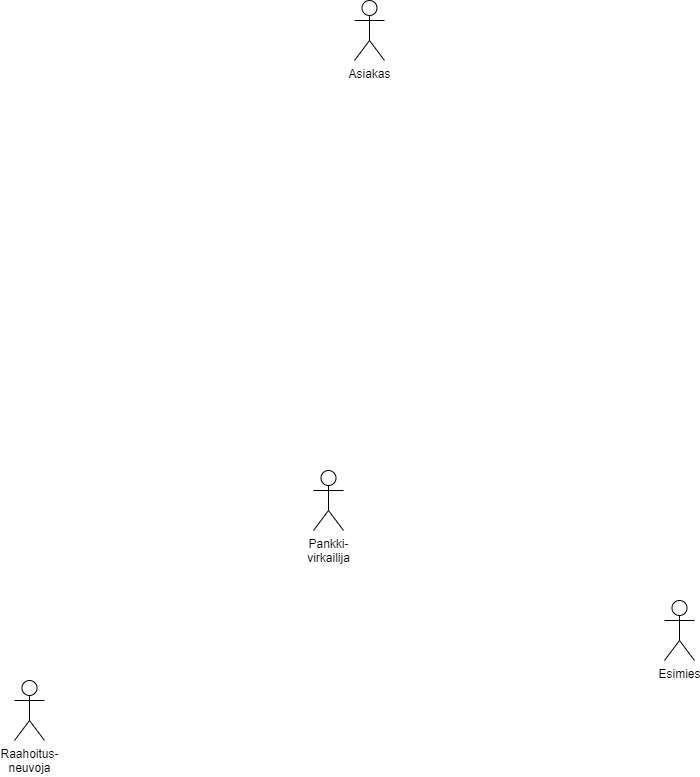

The diagram above was exported from draw.io. Its source (the exported page's mxGraphModel, read from the mxfile embedded in the PNG):
<mxGraphModel dx="594" dy="1620" grid="1" gridSize="10" guides="1" tooltips="1" connect="1" arrows="1" fold="1" page="1" pageScale="1" pageWidth="827" pageHeight="1169" math="0" shadow="0">
  <root>
    <mxCell id="0" />
    <mxCell id="1" parent="0" />
    <mxCell id="oMKOfgHtcfAzKNVwJfOI-1" value="Asiakas" style="shape=umlActor;verticalLabelPosition=bottom;verticalAlign=top;html=1;outlineConnect=0;" vertex="1" parent="1">
      <mxGeometry x="440" y="170" width="30" height="60" as="geometry" />
    </mxCell>
    <mxCell id="oMKOfgHtcfAzKNVwJfOI-2" value="Pankki-&lt;div&gt;virkailija&lt;/div&gt;" style="shape=umlActor;verticalLabelPosition=bottom;verticalAlign=top;html=1;outlineConnect=0;" vertex="1" parent="1">
      <mxGeometry x="399" y="640" width="30" height="60" as="geometry" />
    </mxCell>
    <mxCell id="oMKOfgHtcfAzKNVwJfOI-3" value="Raahoitus-&lt;div&gt;neuvoja&lt;/div&gt;" style="shape=umlActor;verticalLabelPosition=bottom;verticalAlign=top;html=1;outlineConnect=0;" vertex="1" parent="1">
      <mxGeometry x="100" y="850" width="30" height="60" as="geometry" />
    </mxCell>
    <mxCell id="oMKOfgHtcfAzKNVwJfOI-4" value="Esimies" style="shape=umlActor;verticalLabelPosition=bottom;verticalAlign=top;html=1;outlineConnect=0;" vertex="1" parent="1">
      <mxGeometry x="750" y="770" width="30" height="60" as="geometry" />
    </mxCell>
  </root>
</mxGraphModel>